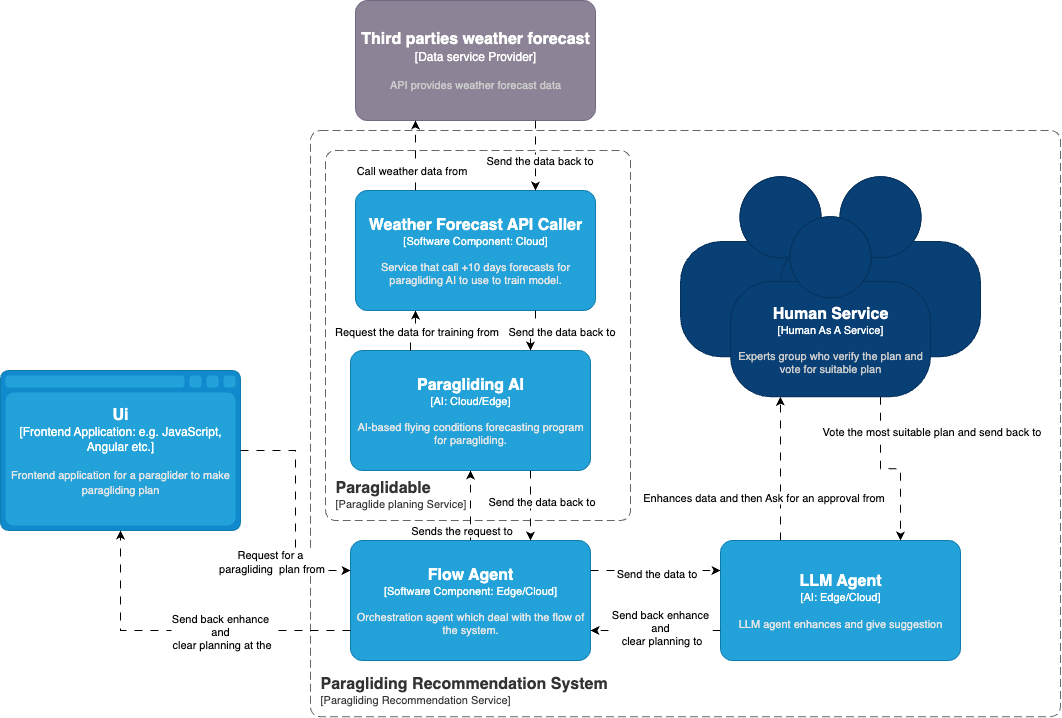

The diagram above was exported from draw.io. Its source (the exported page's mxGraphModel, read from the mxfile embedded in the PNG):
<mxGraphModel dx="4208" dy="2626" grid="1" gridSize="10" guides="1" tooltips="1" connect="1" arrows="1" fold="1" page="1" pageScale="1" pageWidth="850" pageHeight="1100" math="0" shadow="0">
  <root>
    <mxCell id="0" />
    <mxCell id="1" parent="0" />
    <object placeholders="1" c4Name="Ui" c4Type="Frontend Application" c4Technology="e.g. JavaScript, Angular etc." c4Description="Frontend application for a paraglider to make paragliding plan" label="&lt;font style=&quot;font-size: 16px&quot;&gt;&lt;b&gt;%c4Name%&lt;/b&gt;&lt;/font&gt;&lt;div&gt;[%c4Type%:&amp;nbsp;%c4Technology%]&lt;/div&gt;&lt;br&gt;&lt;div&gt;&lt;font style=&quot;font-size: 11px&quot;&gt;&lt;font color=&quot;#E6E6E6&quot;&gt;%c4Description%&lt;/font&gt;&lt;/div&gt;" id="2">
      <mxCell style="shape=mxgraph.c4.webBrowserContainer2;whiteSpace=wrap;html=1;boundedLbl=1;rounded=0;labelBackgroundColor=none;strokeColor=#118ACD;fillColor=#23A2D9;strokeColor=#118ACD;strokeColor2=#0E7DAD;fontSize=12;fontColor=#ffffff;align=center;metaEdit=1;points=[[0.5,0,0],[1,0.25,0],[1,0.5,0],[1,0.75,0],[0.5,1,0],[0,0.75,0],[0,0.5,0],[0,0.25,0]];resizable=0;" vertex="1" parent="1">
        <mxGeometry x="-850" y="20" width="240" height="160" as="geometry" />
      </mxCell>
    </object>
    <object placeholders="1" c4Name="Paraglidable" c4Type="SystemScopeBoundary" c4Application="Paraglide planing Service" label="&lt;font style=&quot;font-size: 16px&quot;&gt;&lt;b&gt;&lt;div style=&quot;text-align: left&quot;&gt;%c4Name%&lt;/div&gt;&lt;/b&gt;&lt;/font&gt;&lt;div style=&quot;text-align: left&quot;&gt;[%c4Application%]&lt;/div&gt;" id="3">
      <mxCell style="rounded=1;fontSize=11;whiteSpace=wrap;html=1;dashed=1;arcSize=20;fillColor=none;strokeColor=#666666;fontColor=#333333;labelBackgroundColor=none;align=left;verticalAlign=bottom;labelBorderColor=none;spacingTop=0;spacing=10;dashPattern=8 4;metaEdit=1;rotatable=0;perimeter=rectanglePerimeter;noLabel=0;labelPadding=0;allowArrows=0;connectable=0;expand=0;recursiveResize=0;editable=1;pointerEvents=0;absoluteArcSize=1;points=[[0.25,0,0],[0.5,0,0],[0.75,0,0],[1,0.25,0],[1,0.5,0],[1,0.75,0],[0.75,1,0],[0.5,1,0],[0.25,1,0],[0,0.75,0],[0,0.5,0],[0,0.25,0]];" vertex="1" parent="1">
        <mxGeometry x="-525" y="-200" width="305" height="370" as="geometry" />
      </mxCell>
    </object>
    <object placeholders="1" c4Name="Paragliding AI" c4Type="AI" c4Technology="Cloud/Edge" c4Description="AI-based flying conditions forecasting program for paragliding." label="&lt;font style=&quot;font-size: 16px&quot;&gt;&lt;b&gt;%c4Name%&lt;/b&gt;&lt;/font&gt;&lt;div&gt;[%c4Type%: %c4Technology%]&lt;/div&gt;&lt;br&gt;&lt;div&gt;&lt;font style=&quot;font-size: 11px&quot;&gt;&lt;font color=&quot;#E6E6E6&quot;&gt;%c4Description%&lt;/font&gt;&lt;/div&gt;" id="4">
      <mxCell style="rounded=1;whiteSpace=wrap;html=1;fontSize=11;labelBackgroundColor=none;fillColor=#23A2D9;fontColor=#ffffff;align=center;arcSize=10;strokeColor=#0E7DAD;metaEdit=1;resizable=0;points=[[0.25,0,0],[0.5,0,0],[0.75,0,0],[1,0.25,0],[1,0.5,0],[1,0.75,0],[0.75,1,0],[0.5,1,0],[0.25,1,0],[0,0.75,0],[0,0.5,0],[0,0.25,0]];" vertex="1" parent="1">
        <mxGeometry x="-500" width="240" height="120" as="geometry" />
      </mxCell>
    </object>
    <object placeholders="1" c4Name="Weather Forecast API Caller" c4Type="Software Component" c4Technology="Cloud" c4Description="Service that call +10 days forecasts for paragliding AI to use to train model." label="&lt;font style=&quot;font-size: 16px&quot;&gt;&lt;b&gt;%c4Name%&lt;/b&gt;&lt;/font&gt;&lt;div&gt;[%c4Type%: %c4Technology%]&lt;/div&gt;&lt;br&gt;&lt;div&gt;&lt;font style=&quot;font-size: 11px&quot;&gt;&lt;font color=&quot;#E6E6E6&quot;&gt;%c4Description%&lt;/font&gt;&lt;/div&gt;" id="5">
      <mxCell style="rounded=1;whiteSpace=wrap;html=1;fontSize=11;labelBackgroundColor=none;fillColor=#23A2D9;fontColor=#ffffff;align=center;arcSize=10;strokeColor=#0E7DAD;metaEdit=1;resizable=0;points=[[0.25,0,0],[0.5,0,0],[0.75,0,0],[1,0.25,0],[1,0.5,0],[1,0.75,0],[0.75,1,0],[0.5,1,0],[0.25,1,0],[0,0.75,0],[0,0.5,0],[0,0.25,0]];" vertex="1" parent="1">
        <mxGeometry x="-495" y="-160" width="240" height="120" as="geometry" />
      </mxCell>
    </object>
    <object placeholders="1" c4Name="Third parties weather forecast" c4Type="Data service Provider" c4Description="API provides weather forecast data" label="&lt;font style=&quot;font-size: 16px&quot;&gt;&lt;b&gt;%c4Name%&lt;/b&gt;&lt;/font&gt;&lt;div&gt;[%c4Type%]&lt;/div&gt;&lt;br&gt;&lt;div&gt;&lt;font style=&quot;font-size: 11px&quot;&gt;&lt;font color=&quot;#cccccc&quot;&gt;%c4Description%&lt;/font&gt;&lt;/div&gt;" id="6">
      <mxCell style="rounded=1;whiteSpace=wrap;html=1;labelBackgroundColor=none;fillColor=#8C8496;fontColor=#ffffff;align=center;arcSize=10;strokeColor=#736782;metaEdit=1;resizable=0;points=[[0.25,0,0],[0.5,0,0],[0.75,0,0],[1,0.25,0],[1,0.5,0],[1,0.75,0],[0.75,1,0],[0.5,1,0],[0.25,1,0],[0,0.75,0],[0,0.5,0],[0,0.25,0]];" vertex="1" parent="1">
        <mxGeometry x="-495" y="-350" width="240" height="120" as="geometry" />
      </mxCell>
    </object>
    <object placeholders="1" c4Name="Paragliding Recommendation System" c4Type="SystemScopeBoundary" c4Application="Paragliding Recommendation Service" label="&lt;font style=&quot;font-size: 16px&quot;&gt;&lt;b&gt;&lt;div style=&quot;text-align: left&quot;&gt;%c4Name%&lt;/div&gt;&lt;/b&gt;&lt;/font&gt;&lt;div style=&quot;text-align: left&quot;&gt;[%c4Application%]&lt;/div&gt;" id="7">
      <mxCell style="rounded=1;fontSize=11;whiteSpace=wrap;html=1;dashed=1;arcSize=20;fillColor=none;strokeColor=#666666;fontColor=#333333;labelBackgroundColor=none;align=left;verticalAlign=bottom;labelBorderColor=none;spacingTop=0;spacing=10;dashPattern=8 4;metaEdit=1;rotatable=0;perimeter=rectanglePerimeter;noLabel=0;labelPadding=0;allowArrows=0;connectable=0;expand=0;recursiveResize=0;editable=1;pointerEvents=0;absoluteArcSize=1;points=[[0.25,0,0],[0.5,0,0],[0.75,0,0],[1,0.25,0],[1,0.5,0],[1,0.75,0],[0.75,1,0],[0.5,1,0],[0.25,1,0],[0,0.75,0],[0,0.5,0],[0,0.25,0]];" vertex="1" parent="1">
        <mxGeometry x="-540" y="-220" width="750" height="586.25" as="geometry" />
      </mxCell>
    </object>
    <object placeholders="1" c4Name="Flow Agent" c4Type="Software Component" c4Technology="Edge/Cloud" c4Description="Orchestration agent which deal with the flow of the system." label="&lt;font style=&quot;font-size: 16px&quot;&gt;&lt;b&gt;%c4Name%&lt;/b&gt;&lt;/font&gt;&lt;div&gt;[%c4Type%: %c4Technology%]&lt;/div&gt;&lt;br&gt;&lt;div&gt;&lt;font style=&quot;font-size: 11px&quot;&gt;&lt;font color=&quot;#E6E6E6&quot;&gt;%c4Description%&lt;/font&gt;&lt;/div&gt;" id="8">
      <mxCell style="rounded=1;whiteSpace=wrap;html=1;fontSize=11;labelBackgroundColor=none;fillColor=#23A2D9;fontColor=#ffffff;align=center;arcSize=10;strokeColor=#0E7DAD;metaEdit=1;resizable=0;points=[[0.25,0,0],[0.5,0,0],[0.75,0,0],[1,0.25,0],[1,0.5,0],[1,0.75,0],[0.75,1,0],[0.5,1,0],[0.25,1,0],[0,0.75,0],[0,0.5,0],[0,0.25,0]];" vertex="1" parent="1">
        <mxGeometry x="-500" y="190" width="240" height="120" as="geometry" />
      </mxCell>
    </object>
    <object placeholders="1" c4Name="LLM Agent" c4Type="AI" c4Technology="Edge/Cloud" c4Description="LLM agent enhances and give suggestion" label="&lt;font style=&quot;font-size: 16px&quot;&gt;&lt;b&gt;%c4Name%&lt;/b&gt;&lt;/font&gt;&lt;div&gt;[%c4Type%: %c4Technology%]&lt;/div&gt;&lt;br&gt;&lt;div&gt;&lt;font style=&quot;font-size: 11px&quot;&gt;&lt;font color=&quot;#E6E6E6&quot;&gt;%c4Description%&lt;/font&gt;&lt;/div&gt;" id="9">
      <mxCell style="rounded=1;whiteSpace=wrap;html=1;fontSize=11;labelBackgroundColor=none;fillColor=#23A2D9;fontColor=#ffffff;align=center;arcSize=10;strokeColor=#0E7DAD;metaEdit=1;resizable=0;points=[[0.25,0,0],[0.5,0,0],[0.75,0,0],[1,0.25,0],[1,0.5,0],[1,0.75,0],[0.75,1,0],[0.5,1,0],[0.25,1,0],[0,0.75,0],[0,0.5,0],[0,0.25,0]];" vertex="1" parent="1">
        <mxGeometry x="-130" y="190" width="240" height="120" as="geometry" />
      </mxCell>
    </object>
    <mxCell id="10" style="edgeStyle=orthogonalEdgeStyle;rounded=0;orthogonalLoop=1;jettySize=auto;html=1;exitX=1;exitY=0.5;exitDx=0;exitDy=0;exitPerimeter=0;dashed=1;dashPattern=8 8;entryX=0;entryY=0.25;entryDx=0;entryDy=0;entryPerimeter=0;" edge="1" source="2" target="8" parent="1">
      <mxGeometry relative="1" as="geometry">
        <mxPoint x="-510" y="200" as="targetPoint" />
      </mxGeometry>
    </mxCell>
    <mxCell id="11" value="Request for a&amp;nbsp;&lt;div&gt;paragliding&amp;nbsp; plan from&lt;/div&gt;" style="edgeLabel;html=1;align=center;verticalAlign=middle;resizable=0;points=[];" vertex="1" connectable="0" parent="10">
      <mxGeometry x="0.0444" y="3" relative="1" as="geometry">
        <mxPoint x="-28" y="45" as="offset" />
      </mxGeometry>
    </mxCell>
    <mxCell id="12" value="" style="endArrow=classic;html=1;rounded=0;entryX=0.5;entryY=1;entryDx=0;entryDy=0;entryPerimeter=0;dashed=1;dashPattern=8 8;exitX=0;exitY=0.75;exitDx=0;exitDy=0;exitPerimeter=0;" edge="1" source="8" target="2" parent="1">
      <mxGeometry width="50" height="50" relative="1" as="geometry">
        <mxPoint x="-510" y="240" as="sourcePoint" />
        <mxPoint x="70" y="-100" as="targetPoint" />
        <Array as="points">
          <mxPoint x="-730" y="280" />
        </Array>
      </mxGeometry>
    </mxCell>
    <mxCell id="13" value="Send back enhance&amp;nbsp;&lt;div&gt;and&amp;nbsp;&lt;/div&gt;&lt;div&gt;clear planning at the&lt;/div&gt;" style="edgeLabel;html=1;align=center;verticalAlign=middle;resizable=0;points=[];" vertex="1" connectable="0" parent="12">
      <mxGeometry x="0.1048" relative="1" as="geometry">
        <mxPoint x="53" as="offset" />
      </mxGeometry>
    </mxCell>
    <mxCell id="14" style="edgeStyle=orthogonalEdgeStyle;rounded=0;orthogonalLoop=1;jettySize=auto;html=1;exitX=0.5;exitY=0;exitDx=0;exitDy=0;exitPerimeter=0;entryX=0.5;entryY=1;entryDx=0;entryDy=0;entryPerimeter=0;dashed=1;dashPattern=8 8;" edge="1" source="8" target="4" parent="1">
      <mxGeometry relative="1" as="geometry" />
    </mxCell>
    <mxCell id="15" value="Sends the request to" style="edgeLabel;html=1;align=center;verticalAlign=middle;resizable=0;points=[];" vertex="1" connectable="0" parent="14">
      <mxGeometry x="-0.2635" y="-1" relative="1" as="geometry">
        <mxPoint x="-11" y="16" as="offset" />
      </mxGeometry>
    </mxCell>
    <mxCell id="16" style="edgeStyle=orthogonalEdgeStyle;rounded=0;orthogonalLoop=1;jettySize=auto;html=1;exitX=0.25;exitY=0;exitDx=0;exitDy=0;exitPerimeter=0;entryX=0.25;entryY=1;entryDx=0;entryDy=0;entryPerimeter=0;dashed=1;dashPattern=8 8;" edge="1" source="4" target="5" parent="1">
      <mxGeometry relative="1" as="geometry" />
    </mxCell>
    <mxCell id="17" value="Request the data for training from" style="edgeLabel;html=1;align=center;verticalAlign=middle;resizable=0;points=[];" vertex="1" connectable="0" parent="16">
      <mxGeometry x="-0.0483" y="-1" relative="1" as="geometry">
        <mxPoint x="4" y="-1" as="offset" />
      </mxGeometry>
    </mxCell>
    <mxCell id="18" style="edgeStyle=orthogonalEdgeStyle;rounded=0;orthogonalLoop=1;jettySize=auto;html=1;exitX=0.25;exitY=0;exitDx=0;exitDy=0;exitPerimeter=0;entryX=0.25;entryY=1;entryDx=0;entryDy=0;entryPerimeter=0;dashed=1;dashPattern=8 8;" edge="1" source="5" target="6" parent="1">
      <mxGeometry relative="1" as="geometry" />
    </mxCell>
    <mxCell id="19" value="Call weather data from" style="edgeLabel;html=1;align=center;verticalAlign=middle;resizable=0;points=[];" vertex="1" connectable="0" parent="18">
      <mxGeometry x="-0.2667" y="-1" relative="1" as="geometry">
        <mxPoint x="-6" y="6" as="offset" />
      </mxGeometry>
    </mxCell>
    <mxCell id="20" style="edgeStyle=orthogonalEdgeStyle;rounded=0;orthogonalLoop=1;jettySize=auto;html=1;exitX=0.75;exitY=1;exitDx=0;exitDy=0;exitPerimeter=0;entryX=0.75;entryY=0;entryDx=0;entryDy=0;entryPerimeter=0;dashed=1;dashPattern=8 8;" edge="1" source="6" target="5" parent="1">
      <mxGeometry relative="1" as="geometry" />
    </mxCell>
    <mxCell id="21" value="Send the data back to" style="edgeLabel;html=1;align=center;verticalAlign=middle;resizable=0;points=[];" vertex="1" connectable="0" parent="20">
      <mxGeometry x="-0.1667" y="3" relative="1" as="geometry">
        <mxPoint y="11" as="offset" />
      </mxGeometry>
    </mxCell>
    <mxCell id="22" style="edgeStyle=orthogonalEdgeStyle;rounded=0;orthogonalLoop=1;jettySize=auto;html=1;exitX=0.75;exitY=1;exitDx=0;exitDy=0;exitPerimeter=0;entryX=0.75;entryY=0;entryDx=0;entryDy=0;entryPerimeter=0;dashed=1;dashPattern=8 8;" edge="1" source="5" target="4" parent="1">
      <mxGeometry relative="1" as="geometry" />
    </mxCell>
    <mxCell id="23" value="Send the data back to" style="edgeLabel;html=1;align=center;verticalAlign=middle;resizable=0;points=[];" vertex="1" connectable="0" parent="22">
      <mxGeometry x="-0.3379" y="1" relative="1" as="geometry">
        <mxPoint x="24" y="5" as="offset" />
      </mxGeometry>
    </mxCell>
    <mxCell id="24" style="edgeStyle=orthogonalEdgeStyle;rounded=0;orthogonalLoop=1;jettySize=auto;html=1;exitX=0.75;exitY=1;exitDx=0;exitDy=0;exitPerimeter=0;entryX=0.75;entryY=0;entryDx=0;entryDy=0;entryPerimeter=0;dashed=1;dashPattern=8 8;" edge="1" source="4" target="8" parent="1">
      <mxGeometry relative="1" as="geometry" />
    </mxCell>
    <mxCell id="25" value="Send the data back to" style="edgeLabel;html=1;align=center;verticalAlign=middle;resizable=0;points=[];" vertex="1" connectable="0" parent="24">
      <mxGeometry x="-0.2122" relative="1" as="geometry">
        <mxPoint x="10" y="3" as="offset" />
      </mxGeometry>
    </mxCell>
    <mxCell id="26" style="edgeStyle=orthogonalEdgeStyle;rounded=0;orthogonalLoop=1;jettySize=auto;html=1;exitX=1;exitY=0.25;exitDx=0;exitDy=0;exitPerimeter=0;entryX=0;entryY=0.25;entryDx=0;entryDy=0;entryPerimeter=0;dashed=1;dashPattern=8 8;" edge="1" source="8" target="9" parent="1">
      <mxGeometry relative="1" as="geometry" />
    </mxCell>
    <mxCell id="27" value="Send the data to" style="edgeLabel;html=1;align=center;verticalAlign=middle;resizable=0;points=[];" vertex="1" connectable="0" parent="26">
      <mxGeometry x="0.2" y="-2" relative="1" as="geometry">
        <mxPoint x="-12" as="offset" />
      </mxGeometry>
    </mxCell>
    <mxCell id="28" style="edgeStyle=orthogonalEdgeStyle;rounded=0;orthogonalLoop=1;jettySize=auto;html=1;exitX=0;exitY=0.75;exitDx=0;exitDy=0;exitPerimeter=0;entryX=1;entryY=0.75;entryDx=0;entryDy=0;entryPerimeter=0;dashed=1;dashPattern=8 8;" edge="1" source="9" target="8" parent="1">
      <mxGeometry relative="1" as="geometry" />
    </mxCell>
    <mxCell id="29" value="Send back enhance&amp;nbsp;&lt;div&gt;and&amp;nbsp;&lt;/div&gt;&lt;div&gt;clear planning to&lt;/div&gt;" style="edgeLabel;html=1;align=center;verticalAlign=middle;resizable=0;points=[];" vertex="1" connectable="0" parent="28">
      <mxGeometry x="-0.0833" y="-4" relative="1" as="geometry">
        <mxPoint as="offset" />
      </mxGeometry>
    </mxCell>
    <mxCell id="30" style="edgeStyle=orthogonalEdgeStyle;rounded=0;orthogonalLoop=1;jettySize=auto;html=1;exitX=0.25;exitY=0;exitDx=0;exitDy=0;exitPerimeter=0;entryX=0.25;entryY=1;entryDx=0;entryDy=0;entryPerimeter=0;dashed=1;dashPattern=8 8;" edge="1" source="9" target="36" parent="1">
      <mxGeometry relative="1" as="geometry" />
    </mxCell>
    <mxCell id="31" value="Enhances data and then Ask for an approval from" style="edgeLabel;html=1;align=center;verticalAlign=middle;resizable=0;points=[];" vertex="1" connectable="0" parent="30">
      <mxGeometry x="-0.2675" y="-3" relative="1" as="geometry">
        <mxPoint x="-21" y="9" as="offset" />
      </mxGeometry>
    </mxCell>
    <mxCell id="32" style="edgeStyle=orthogonalEdgeStyle;rounded=0;orthogonalLoop=1;jettySize=auto;html=1;exitX=0.75;exitY=1;exitDx=0;exitDy=0;exitPerimeter=0;entryX=0.75;entryY=0;entryDx=0;entryDy=0;entryPerimeter=0;dashed=1;dashPattern=8 8;" edge="1" source="36" target="9" parent="1">
      <mxGeometry relative="1" as="geometry" />
    </mxCell>
    <mxCell id="33" value="Vote the most suitable plan and send back to" style="edgeLabel;html=1;align=center;verticalAlign=middle;resizable=0;points=[];" vertex="1" connectable="0" parent="32">
      <mxGeometry x="0.2883" y="1" relative="1" as="geometry">
        <mxPoint x="29" y="-51" as="offset" />
      </mxGeometry>
    </mxCell>
    <object placeholders="1" c4Name="" c4Type="" c4Description="" label="&lt;font style=&quot;font-size: 16px&quot;&gt;&lt;b&gt;%c4Name%&lt;/b&gt;&lt;/font&gt;&lt;div&gt;[%c4Type%]&lt;/div&gt;&lt;br&gt;&lt;div&gt;&lt;font style=&quot;font-size: 11px&quot;&gt;&lt;font color=&quot;#cccccc&quot;&gt;%c4Description%&lt;/font&gt;&lt;/div&gt;" id="34">
      <mxCell style="html=1;fontSize=11;dashed=0;whiteSpace=wrap;fillColor=#083F75;strokeColor=#06315C;fontColor=#ffffff;shape=mxgraph.c4.person2;align=center;metaEdit=1;points=[[0.5,0,0],[1,0.5,0],[1,0.75,0],[0.75,1,0],[0.5,1,0],[0.25,1,0],[0,0.75,0],[0,0.5,0]];resizable=0;" vertex="1" parent="1">
        <mxGeometry x="-170" y="-173.75" width="200" height="180" as="geometry" />
      </mxCell>
    </object>
    <object placeholders="1" c4Name="" c4Type="" c4Description="" label="&lt;font style=&quot;font-size: 16px&quot;&gt;&lt;b&gt;%c4Name%&lt;/b&gt;&lt;/font&gt;&lt;div&gt;[%c4Type%]&lt;/div&gt;&lt;br&gt;&lt;div&gt;&lt;font style=&quot;font-size: 11px&quot;&gt;&lt;font color=&quot;#cccccc&quot;&gt;%c4Description%&lt;/font&gt;&lt;/div&gt;" id="35">
      <mxCell style="html=1;fontSize=11;dashed=0;whiteSpace=wrap;fillColor=#083F75;strokeColor=#06315C;fontColor=#ffffff;shape=mxgraph.c4.person2;align=center;metaEdit=1;points=[[0.5,0,0],[1,0.5,0],[1,0.75,0],[0.75,1,0],[0.5,1,0],[0.25,1,0],[0,0.75,0],[0,0.5,0]];resizable=0;" vertex="1" parent="1">
        <mxGeometry x="-70" y="-173.75" width="200" height="180" as="geometry" />
      </mxCell>
    </object>
    <object placeholders="1" c4Name="Human Service" c4Type="Human As A Service" c4Description="Experts group who verify the plan and vote for suitable plan" label="&lt;font style=&quot;font-size: 16px&quot;&gt;&lt;b&gt;%c4Name%&lt;/b&gt;&lt;/font&gt;&lt;div&gt;[%c4Type%]&lt;/div&gt;&lt;br&gt;&lt;div&gt;&lt;font style=&quot;font-size: 11px&quot;&gt;&lt;font color=&quot;#cccccc&quot;&gt;%c4Description%&lt;/font&gt;&lt;/div&gt;" id="36">
      <mxCell style="html=1;fontSize=11;dashed=0;whiteSpace=wrap;fillColor=#083F75;strokeColor=#06315C;fontColor=#ffffff;shape=mxgraph.c4.person2;align=center;metaEdit=1;points=[[0.5,0,0],[1,0.5,0],[1,0.75,0],[0.75,1,0],[0.5,1,0],[0.25,1,0],[0,0.75,0],[0,0.5,0]];resizable=0;" vertex="1" parent="1">
        <mxGeometry x="-120" y="-133.75" width="200" height="180" as="geometry" />
      </mxCell>
    </object>
  </root>
</mxGraphModel>